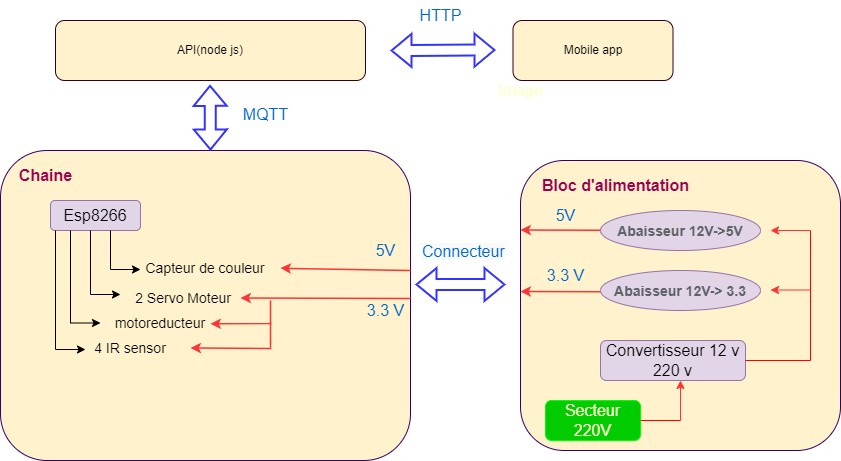

The diagram above was exported from draw.io. Its source (the exported page's mxGraphModel, read from the mxfile embedded in the PNG):
<mxGraphModel dx="1038" dy="547" grid="1" gridSize="10" guides="1" tooltips="1" connect="1" arrows="1" fold="1" page="1" pageScale="1" pageWidth="850" pageHeight="1100" math="0" shadow="0">
  <root>
    <mxCell id="0" />
    <mxCell id="1" parent="0" />
    <mxCell id="2GzD62CIh4gDdv4SqKlV-3" value="&lt;div style=&quot;&quot;&gt;&lt;br&gt;&lt;/div&gt;" style="rounded=1;whiteSpace=wrap;html=1;fillColor=#fff2cc;strokeColor=#330066;align=left;" parent="1" vertex="1">
      <mxGeometry x="5" y="180" width="410" height="310" as="geometry" />
    </mxCell>
    <mxCell id="2GzD62CIh4gDdv4SqKlV-4" value="&lt;font color=&quot;#99004d&quot; style=&quot;font-size: 16px;&quot;&gt;Chaine&lt;/font&gt;" style="text;html=1;align=center;verticalAlign=middle;resizable=0;points=[];autosize=1;strokeColor=none;fillColor=none;fontStyle=1" parent="1" vertex="1">
      <mxGeometry x="10" y="190" width="80" height="30" as="geometry" />
    </mxCell>
    <mxCell id="2GzD62CIh4gDdv4SqKlV-5" value="Esp8266" style="rounded=1;whiteSpace=wrap;html=1;fontSize=16;strokeColor=#9673a6;fillColor=#e1d5e7;" parent="1" vertex="1">
      <mxGeometry x="55" y="230" width="90" height="30" as="geometry" />
    </mxCell>
    <mxCell id="2GzD62CIh4gDdv4SqKlV-17" value="GG" style="text;html=1;align=center;verticalAlign=middle;resizable=0;points=[];autosize=1;strokeColor=none;fillColor=none;fontSize=16;fontColor=#FFFFCC;" parent="1" vertex="1">
      <mxGeometry x="560" y="315" width="50" height="30" as="geometry" />
    </mxCell>
    <mxCell id="2GzD62CIh4gDdv4SqKlV-24" value="&lt;div style=&quot;&quot;&gt;&lt;br&gt;&lt;/div&gt;" style="rounded=1;whiteSpace=wrap;html=1;fillColor=#fff2cc;strokeColor=#330066;align=left;" parent="1" vertex="1">
      <mxGeometry x="525" y="190" width="320" height="290" as="geometry" />
    </mxCell>
    <mxCell id="2GzD62CIh4gDdv4SqKlV-25" value="&lt;b style=&quot;color: rgb(95, 99, 104); font-family: arial, sans-serif; font-size: 14px; text-align: left;&quot;&gt;Abaisseur 12V-&amp;gt;5V&lt;/b&gt;" style="ellipse;whiteSpace=wrap;html=1;fontSize=16;strokeColor=#9673a6;fillColor=#e1d5e7;" parent="1" vertex="1">
      <mxGeometry x="605" y="240" width="160" height="40" as="geometry" />
    </mxCell>
    <mxCell id="2GzD62CIh4gDdv4SqKlV-26" value="&lt;div style=&quot;text-align: left;&quot;&gt;&lt;span style=&quot;background-color: initial; font-size: 14px;&quot;&gt;&lt;font face=&quot;arial, sans-serif&quot; color=&quot;#5f6368&quot;&gt;&lt;b&gt;Abaisseur 12V-&amp;gt; 3.3&lt;/b&gt;&lt;/font&gt;&lt;/span&gt;&lt;/div&gt;" style="ellipse;whiteSpace=wrap;html=1;fontSize=16;strokeColor=#9673a6;fillColor=#e1d5e7;" parent="1" vertex="1">
      <mxGeometry x="605" y="300" width="160" height="40" as="geometry" />
    </mxCell>
    <mxCell id="2GzD62CIh4gDdv4SqKlV-28" value="&lt;font color=&quot;#99004d&quot; style=&quot;font-size: 16px;&quot;&gt;Bloc d'alimentation&lt;/font&gt;" style="text;html=1;align=center;verticalAlign=middle;resizable=0;points=[];autosize=1;strokeColor=none;fillColor=none;fontStyle=1" parent="1" vertex="1">
      <mxGeometry x="535" y="200" width="170" height="30" as="geometry" />
    </mxCell>
    <mxCell id="2GzD62CIh4gDdv4SqKlV-30" value="" style="endArrow=classic;html=1;rounded=0;fontSize=16;fontColor=#FFFFCC;strokeColor=#FF3333;fillColor=#dae8fc;strokeWidth=1.5;entryX=1;entryY=0.5;entryDx=0;entryDy=0;" parent="1" target="2GzD62CIh4gDdv4SqKlV-59" edge="1">
      <mxGeometry width="50" height="50" relative="1" as="geometry">
        <mxPoint x="415" y="328" as="sourcePoint" />
        <mxPoint x="465" y="335" as="targetPoint" />
      </mxGeometry>
    </mxCell>
    <mxCell id="2GzD62CIh4gDdv4SqKlV-32" value="Image" style="text;html=1;align=center;verticalAlign=middle;resizable=0;points=[];autosize=1;strokeColor=none;fillColor=none;fontSize=16;fontColor=#FFFFCC;" parent="1" vertex="1">
      <mxGeometry x="490" y="105" width="70" height="30" as="geometry" />
    </mxCell>
    <mxCell id="2GzD62CIh4gDdv4SqKlV-33" value="&lt;font color=&quot;#0066cc&quot;&gt;5V&lt;/font&gt;" style="text;html=1;align=center;verticalAlign=middle;resizable=0;points=[];autosize=1;strokeColor=none;fillColor=none;fontSize=16;fontColor=#99004D;" parent="1" vertex="1">
      <mxGeometry x="550" y="230" width="40" height="30" as="geometry" />
    </mxCell>
    <mxCell id="2GzD62CIh4gDdv4SqKlV-34" value="&lt;font color=&quot;#0066cc&quot;&gt;3.3 V&lt;/font&gt;" style="text;html=1;align=center;verticalAlign=middle;resizable=0;points=[];autosize=1;strokeColor=none;fillColor=none;fontSize=16;fontColor=#99004D;" parent="1" vertex="1">
      <mxGeometry x="540" y="290" width="60" height="30" as="geometry" />
    </mxCell>
    <mxCell id="2GzD62CIh4gDdv4SqKlV-36" value="Secteur&lt;br&gt;220V" style="rounded=1;whiteSpace=wrap;html=1;fontSize=16;fontColor=#FFFFCC;strokeColor=#00FF00;fillColor=#00CC00;" parent="1" vertex="1">
      <mxGeometry x="550" y="430" width="95" height="40" as="geometry" />
    </mxCell>
    <mxCell id="2GzD62CIh4gDdv4SqKlV-45" value="&lt;div style=&quot;&quot;&gt;API(node js)&lt;/div&gt;" style="rounded=1;whiteSpace=wrap;html=1;fillColor=#fff2cc;strokeColor=#33001A;align=center;" parent="1" vertex="1">
      <mxGeometry x="60" y="50" width="310" height="60" as="geometry" />
    </mxCell>
    <mxCell id="2GzD62CIh4gDdv4SqKlV-46" value="" style="shape=flexArrow;endArrow=classic;startArrow=classic;html=1;rounded=0;fontSize=16;fontColor=#0066CC;strokeColor=#3333FF;strokeWidth=2;" parent="1" edge="1">
      <mxGeometry width="100" height="100" relative="1" as="geometry">
        <mxPoint x="215" y="180" as="sourcePoint" />
        <mxPoint x="214.5" y="114.39999999999998" as="targetPoint" />
      </mxGeometry>
    </mxCell>
    <mxCell id="2GzD62CIh4gDdv4SqKlV-47" value="&lt;font color=&quot;#0066cc&quot;&gt;MQTT&lt;br&gt;&lt;/font&gt;" style="text;html=1;align=center;verticalAlign=middle;resizable=0;points=[];autosize=1;strokeColor=none;fillColor=none;fontSize=16;fontColor=#99004D;" parent="1" vertex="1">
      <mxGeometry x="235" y="129.39999999999998" width="70" height="30" as="geometry" />
    </mxCell>
    <mxCell id="2GzD62CIh4gDdv4SqKlV-49" value="&lt;div style=&quot;&quot;&gt;Mobile app&lt;br&gt;&lt;/div&gt;" style="rounded=1;whiteSpace=wrap;html=1;fillColor=#fff2cc;strokeColor=#33001A;align=center;" parent="1" vertex="1">
      <mxGeometry x="517.5" y="50" width="160" height="60" as="geometry" />
    </mxCell>
    <mxCell id="2GzD62CIh4gDdv4SqKlV-50" value="" style="shape=flexArrow;endArrow=classic;startArrow=classic;html=1;rounded=0;fontSize=16;fontColor=#0066CC;strokeColor=#3333FF;strokeWidth=2;" parent="1" edge="1">
      <mxGeometry width="100" height="100" relative="1" as="geometry">
        <mxPoint x="395" y="80" as="sourcePoint" />
        <mxPoint x="500" y="79.5" as="targetPoint" />
      </mxGeometry>
    </mxCell>
    <mxCell id="2GzD62CIh4gDdv4SqKlV-52" value="HTTP" style="text;html=1;align=center;verticalAlign=middle;resizable=0;points=[];autosize=1;strokeColor=none;fillColor=none;fontSize=16;fontColor=#0066CC;" parent="1" vertex="1">
      <mxGeometry x="410" y="30" width="70" height="30" as="geometry" />
    </mxCell>
    <mxCell id="2GzD62CIh4gDdv4SqKlV-56" value="&lt;div style=&quot;text-align: left;&quot;&gt;&lt;div&gt;&lt;font style=&quot;font-size: 14px;&quot;&gt;4 IR sensor&lt;/font&gt;&lt;br&gt;&lt;/div&gt;&lt;/div&gt;" style="text;html=1;strokeColor=none;fillColor=none;align=center;verticalAlign=middle;whiteSpace=wrap;rounded=0;" parent="1" vertex="1">
      <mxGeometry x="75" y="365" width="120" height="25" as="geometry" />
    </mxCell>
    <mxCell id="2GzD62CIh4gDdv4SqKlV-57" value="" style="endArrow=none;html=1;rounded=0;fontSize=16;fontColor=#99004D;" parent="1" edge="1">
      <mxGeometry width="50" height="50" relative="1" as="geometry">
        <mxPoint x="60" y="379" as="sourcePoint" />
        <mxPoint x="60" y="260" as="targetPoint" />
      </mxGeometry>
    </mxCell>
    <mxCell id="2GzD62CIh4gDdv4SqKlV-58" value="" style="endArrow=classic;html=1;rounded=0;fontSize=16;fontColor=#99004D;" parent="1" edge="1">
      <mxGeometry width="50" height="50" relative="1" as="geometry">
        <mxPoint x="60" y="379" as="sourcePoint" />
        <mxPoint x="90" y="379" as="targetPoint" />
      </mxGeometry>
    </mxCell>
    <mxCell id="2GzD62CIh4gDdv4SqKlV-59" value="&lt;div style=&quot;text-align: left;&quot;&gt;&lt;span style=&quot;background-color: initial;&quot;&gt;&lt;font style=&quot;font-size: 14px;&quot;&gt;2 Servo Moteur&amp;nbsp;&lt;/font&gt;&lt;/span&gt;&lt;br&gt;&lt;/div&gt;" style="text;html=1;strokeColor=none;fillColor=none;align=center;verticalAlign=middle;whiteSpace=wrap;rounded=0;" parent="1" vertex="1">
      <mxGeometry x="135" y="315" width="110" height="25" as="geometry" />
    </mxCell>
    <mxCell id="2GzD62CIh4gDdv4SqKlV-60" value="&lt;div style=&quot;text-align: left;&quot;&gt;&lt;span style=&quot;background-color: initial;&quot;&gt;&lt;font style=&quot;font-size: 14px;&quot;&gt;motoreducteur&lt;/font&gt;&lt;/span&gt;&lt;br&gt;&lt;/div&gt;" style="text;html=1;strokeColor=none;fillColor=none;align=center;verticalAlign=middle;whiteSpace=wrap;rounded=0;" parent="1" vertex="1">
      <mxGeometry x="115" y="351.5" width="100" height="3.5" as="geometry" />
    </mxCell>
    <mxCell id="2GzD62CIh4gDdv4SqKlV-61" value="&lt;div style=&quot;text-align: left;&quot;&gt;&lt;span style=&quot;font-size: 14px;&quot;&gt;Capteur de couleur&lt;/span&gt;&lt;/div&gt;" style="text;html=1;strokeColor=none;fillColor=none;align=center;verticalAlign=middle;whiteSpace=wrap;rounded=0;" parent="1" vertex="1">
      <mxGeometry x="135" y="280" width="150" height="35" as="geometry" />
    </mxCell>
    <mxCell id="2GzD62CIh4gDdv4SqKlV-63" value="" style="endArrow=none;html=1;rounded=0;fontSize=16;fontColor=#99004D;" parent="1" edge="1">
      <mxGeometry width="50" height="50" relative="1" as="geometry">
        <mxPoint x="75" y="352.5" as="sourcePoint" />
        <mxPoint x="75" y="260" as="targetPoint" />
      </mxGeometry>
    </mxCell>
    <mxCell id="2GzD62CIh4gDdv4SqKlV-64" value="" style="endArrow=classic;html=1;rounded=0;fontSize=16;fontColor=#99004D;" parent="1" edge="1">
      <mxGeometry width="50" height="50" relative="1" as="geometry">
        <mxPoint x="75" y="352.5" as="sourcePoint" />
        <mxPoint x="105" y="352.5" as="targetPoint" />
      </mxGeometry>
    </mxCell>
    <mxCell id="2GzD62CIh4gDdv4SqKlV-65" value="" style="endArrow=none;html=1;rounded=0;fontSize=16;fontColor=#99004D;" parent="1" edge="1">
      <mxGeometry width="50" height="50" relative="1" as="geometry">
        <mxPoint x="95" y="324" as="sourcePoint" />
        <mxPoint x="95" y="260" as="targetPoint" />
      </mxGeometry>
    </mxCell>
    <mxCell id="2GzD62CIh4gDdv4SqKlV-66" value="" style="endArrow=classic;html=1;rounded=0;fontSize=16;fontColor=#99004D;" parent="1" edge="1">
      <mxGeometry width="50" height="50" relative="1" as="geometry">
        <mxPoint x="95" y="324" as="sourcePoint" />
        <mxPoint x="125" y="324" as="targetPoint" />
      </mxGeometry>
    </mxCell>
    <mxCell id="2GzD62CIh4gDdv4SqKlV-67" value="" style="endArrow=none;html=1;rounded=0;fontSize=16;fontColor=#99004D;" parent="1" edge="1">
      <mxGeometry width="50" height="50" relative="1" as="geometry">
        <mxPoint x="115" y="299" as="sourcePoint" />
        <mxPoint x="115" y="260" as="targetPoint" />
      </mxGeometry>
    </mxCell>
    <mxCell id="2GzD62CIh4gDdv4SqKlV-68" value="" style="endArrow=classic;html=1;rounded=0;fontSize=16;fontColor=#99004D;" parent="1" edge="1">
      <mxGeometry width="50" height="50" relative="1" as="geometry">
        <mxPoint x="115" y="299" as="sourcePoint" />
        <mxPoint x="145" y="299" as="targetPoint" />
      </mxGeometry>
    </mxCell>
    <mxCell id="2GzD62CIh4gDdv4SqKlV-72" value="&lt;span style=&quot;font-size: 16px;&quot;&gt;Convertisseur 12 v 220 v&lt;/span&gt;" style="rounded=1;whiteSpace=wrap;html=1;fillColor=#e1d5e7;strokeColor=#9673a6;" parent="1" vertex="1">
      <mxGeometry x="605" y="370" width="145" height="40" as="geometry" />
    </mxCell>
    <mxCell id="2GzD62CIh4gDdv4SqKlV-73" value="" style="endArrow=none;html=1;rounded=0;fontSize=16;fontColor=#FFFFCC;strokeColor=#FF0000;" parent="1" edge="1">
      <mxGeometry width="50" height="50" relative="1" as="geometry">
        <mxPoint x="815" y="390" as="sourcePoint" />
        <mxPoint x="815" y="260" as="targetPoint" />
      </mxGeometry>
    </mxCell>
    <mxCell id="2GzD62CIh4gDdv4SqKlV-74" value="" style="endArrow=classic;html=1;rounded=0;fontSize=16;fontColor=#FFFFCC;strokeColor=#FF3333;" parent="1" edge="1">
      <mxGeometry width="50" height="50" relative="1" as="geometry">
        <mxPoint x="815" y="260" as="sourcePoint" />
        <mxPoint x="775" y="260" as="targetPoint" />
      </mxGeometry>
    </mxCell>
    <mxCell id="2GzD62CIh4gDdv4SqKlV-75" value="" style="endArrow=classic;html=1;rounded=0;fontSize=16;fontColor=#FFFFCC;strokeColor=#FF3333;" parent="1" edge="1">
      <mxGeometry width="50" height="50" relative="1" as="geometry">
        <mxPoint x="815" y="319.5" as="sourcePoint" />
        <mxPoint x="775" y="319.5" as="targetPoint" />
      </mxGeometry>
    </mxCell>
    <mxCell id="2GzD62CIh4gDdv4SqKlV-78" value="" style="endArrow=none;html=1;rounded=0;fontSize=16;fontColor=#FFFFCC;strokeColor=#FF0000;entryX=1;entryY=0.5;entryDx=0;entryDy=0;" parent="1" target="2GzD62CIh4gDdv4SqKlV-72" edge="1">
      <mxGeometry width="50" height="50" relative="1" as="geometry">
        <mxPoint x="815" y="390" as="sourcePoint" />
        <mxPoint x="829.3699999999999" y="270" as="targetPoint" />
      </mxGeometry>
    </mxCell>
    <mxCell id="2GzD62CIh4gDdv4SqKlV-79" value="" style="endArrow=classic;html=1;rounded=0;fontSize=16;fontColor=#FFFFCC;strokeColor=#FF3333;fillColor=#dae8fc;strokeWidth=1.5;entryX=1;entryY=0.5;entryDx=0;entryDy=0;" parent="1" target="2GzD62CIh4gDdv4SqKlV-61" edge="1">
      <mxGeometry width="50" height="50" relative="1" as="geometry">
        <mxPoint x="415" y="300" as="sourcePoint" />
        <mxPoint x="415" y="270" as="targetPoint" />
        <Array as="points">
          <mxPoint x="295" y="298" />
        </Array>
      </mxGeometry>
    </mxCell>
    <mxCell id="2GzD62CIh4gDdv4SqKlV-81" value="" style="endArrow=classic;html=1;rounded=0;fontSize=16;fontColor=#FFFFCC;strokeColor=#FF3333;fillColor=#dae8fc;strokeWidth=1.5;entryX=1;entryY=0.5;entryDx=0;entryDy=0;" parent="1" target="2GzD62CIh4gDdv4SqKlV-60" edge="1">
      <mxGeometry width="50" height="50" relative="1" as="geometry">
        <mxPoint x="275" y="330" as="sourcePoint" />
        <mxPoint x="245" y="343.75" as="targetPoint" />
        <Array as="points">
          <mxPoint x="275" y="353" />
        </Array>
      </mxGeometry>
    </mxCell>
    <mxCell id="2GzD62CIh4gDdv4SqKlV-82" value="" style="endArrow=classic;html=1;rounded=0;fontSize=16;fontColor=#FFFFCC;strokeColor=#FF3333;fillColor=#dae8fc;strokeWidth=1.5;entryX=1;entryY=0.5;entryDx=0;entryDy=0;" parent="1" target="2GzD62CIh4gDdv4SqKlV-56" edge="1">
      <mxGeometry width="50" height="50" relative="1" as="geometry">
        <mxPoint x="275" y="351.5" as="sourcePoint" />
        <mxPoint x="215" y="374.75" as="targetPoint" />
        <Array as="points">
          <mxPoint x="275" y="378" />
        </Array>
      </mxGeometry>
    </mxCell>
    <mxCell id="2GzD62CIh4gDdv4SqKlV-84" value="" style="endArrow=none;html=1;rounded=0;fontSize=16;fontColor=#FFFFCC;strokeColor=#FF0000;exitX=1;exitY=0.5;exitDx=0;exitDy=0;" parent="1" source="2GzD62CIh4gDdv4SqKlV-36" edge="1">
      <mxGeometry width="50" height="50" relative="1" as="geometry">
        <mxPoint x="825" y="400" as="sourcePoint" />
        <mxPoint x="685" y="450" as="targetPoint" />
      </mxGeometry>
    </mxCell>
    <mxCell id="2GzD62CIh4gDdv4SqKlV-85" value="" style="endArrow=classic;html=1;rounded=0;fontSize=16;fontColor=#FFFFCC;strokeColor=#FF3333;" parent="1" edge="1">
      <mxGeometry width="50" height="50" relative="1" as="geometry">
        <mxPoint x="685" y="450" as="sourcePoint" />
        <mxPoint x="685" y="410" as="targetPoint" />
      </mxGeometry>
    </mxCell>
    <mxCell id="2GzD62CIh4gDdv4SqKlV-87" value="" style="endArrow=classic;html=1;rounded=0;fontSize=16;fontColor=#FFFFCC;strokeColor=#FF3333;fillColor=#dae8fc;strokeWidth=1.5;" parent="1" edge="1">
      <mxGeometry width="50" height="50" relative="1" as="geometry">
        <mxPoint x="605" y="321.25" as="sourcePoint" />
        <mxPoint x="525" y="321" as="targetPoint" />
        <Array as="points" />
      </mxGeometry>
    </mxCell>
    <mxCell id="2GzD62CIh4gDdv4SqKlV-88" value="" style="endArrow=classic;html=1;rounded=0;fontSize=16;fontColor=#FFFFCC;strokeColor=#FF3333;fillColor=#dae8fc;strokeWidth=1.5;" parent="1" edge="1">
      <mxGeometry width="50" height="50" relative="1" as="geometry">
        <mxPoint x="605" y="259.75" as="sourcePoint" />
        <mxPoint x="525" y="259.5" as="targetPoint" />
        <Array as="points" />
      </mxGeometry>
    </mxCell>
    <mxCell id="2GzD62CIh4gDdv4SqKlV-89" value="&lt;font color=&quot;#0066cc&quot;&gt;5V&lt;/font&gt;" style="text;html=1;align=center;verticalAlign=middle;resizable=0;points=[];autosize=1;strokeColor=none;fillColor=none;fontSize=16;fontColor=#99004D;" parent="1" vertex="1">
      <mxGeometry x="370" y="265" width="40" height="30" as="geometry" />
    </mxCell>
    <mxCell id="2GzD62CIh4gDdv4SqKlV-90" value="&lt;font color=&quot;#0066cc&quot;&gt;3.3 V&lt;/font&gt;" style="text;html=1;align=center;verticalAlign=middle;resizable=0;points=[];autosize=1;strokeColor=none;fillColor=none;fontSize=16;fontColor=#99004D;" parent="1" vertex="1">
      <mxGeometry x="360" y="325" width="60" height="30" as="geometry" />
    </mxCell>
    <mxCell id="2GzD62CIh4gDdv4SqKlV-91" value="" style="shape=flexArrow;endArrow=classic;startArrow=classic;html=1;rounded=0;fontSize=16;fontColor=#0066CC;strokeColor=#3333FF;strokeWidth=2;" parent="1" edge="1">
      <mxGeometry width="100" height="100" relative="1" as="geometry">
        <mxPoint x="420" y="314" as="sourcePoint" />
        <mxPoint x="510" y="314" as="targetPoint" />
      </mxGeometry>
    </mxCell>
    <mxCell id="PSa0ou_aQC3MFJ2CWklO-1" value="&lt;span style=&quot;color: rgb(0, 102, 204); font-family: Helvetica; font-size: 16px; font-style: normal; font-variant-ligatures: normal; font-variant-caps: normal; font-weight: 400; letter-spacing: normal; orphans: 2; text-align: center; text-indent: 0px; text-transform: none; widows: 2; word-spacing: 0px; -webkit-text-stroke-width: 0px; background-color: rgb(248, 249, 250); text-decoration-thickness: initial; text-decoration-style: initial; text-decoration-color: initial; float: none; display: inline !important;&quot;&gt;Connecteur&lt;/span&gt;" style="text;whiteSpace=wrap;html=1;" vertex="1" parent="1">
      <mxGeometry x="425" y="265" width="80" height="40" as="geometry" />
    </mxCell>
  </root>
</mxGraphModel>